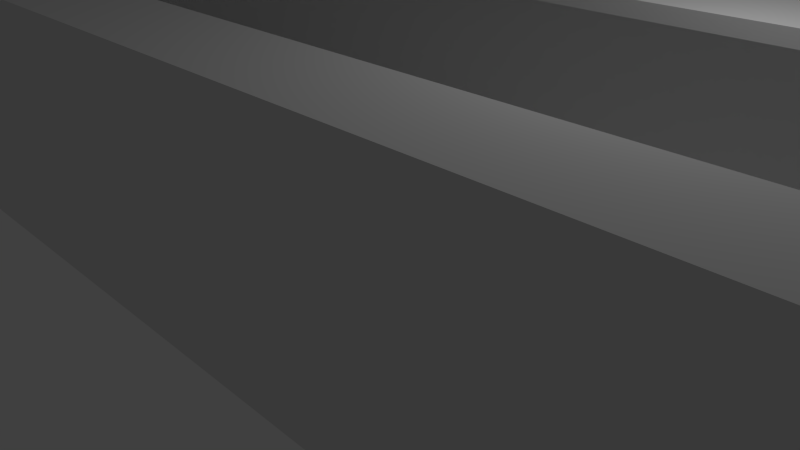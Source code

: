 # Source: conveyer.blend  (saved by Blender 2.68.0; exported with 4.5.12 LTS)
import bpy
from mathutils import Matrix  # noqa: F401  (used for matrix-valued properties, if any)

bpy.ops.wm.read_factory_settings(use_empty=True)
scene = bpy.context.scene
scene.name = 'Scene'

# ---- collections
col_collection_1 = bpy.data.collections.new('Collection 1'); scene.collection.children.link(col_collection_1)

# ---- materials (node trees are filled in below, after node groups)
mat_material = bpy.data.materials.new('Material')
mat_material.alpha_threshold = 0.0
mat_material.use_transparent_shadow = False
mat_material.roughness = 0.5
mat_material.line_color = (0.0, 0.0, 0.0, 1.0)

# ---- material node trees

# ---- world
world_world = bpy.data.worlds.new('World'); scene.world = world_world
world_world.color = (0.05088, 0.05088, 0.05088)
world_world.use_sun_shadow = False
world_world.sun_shadow_jitter_overblur = 0.0
world_world.cycles.sampling_method = 'MANUAL'
world_world.cycles.sample_map_resolution = 256

# ---- cameras
cam_camera = bpy.data.cameras.new('Camera')
cam_camera.clip_end = 100.0
cam_camera.lens = 35.0
cam_camera.sensor_width = 32.0
cam_camera.sensor_height = 18.0
cam_camera.ortho_scale = 7.314
cam_camera.dof.focus_distance = 0.0
cam_camera.dof.aperture_fstop = 128.0

# ---- lights
light_lamp = bpy.data.lights.new('Lamp', 'POINT')
light_lamp.transmission_factor = 0.0
light_lamp.cutoff_distance = 30.0
light_lamp.energy = 100.0
light_lamp.shadow_buffer_clip_start = 1.001
light_lamp.shadow_soft_size = 0.1
light_lamp.shadow_maximum_resolution = 0.006
light_lamp.use_absolute_resolution = True
light_lamp.cycles.use_multiple_importance_sampling = False

# ---- meshes
me_cube = bpy.data.meshes.new('Cube')
me_cube.from_pydata([(32.0, 2.4, 0.1), (32.0, -2.4, 0.1), (-32.0, 2.4, 0.1), (-32.0, -2.4, 0.1), (32.0, 3.0, 0.1), (32.0, -3.0, 0.1), (-32.0, -3.0, 0.1), (-32.0, 3.0, 0.1), (32.0, 2.4, 3.1), (-32.0, 2.4, 3.1), (32.0, 3.0, 3.1), (-32.0, 3.0, 3.1), (32.0, -2.4, 3.1), (-32.0, -2.4, 3.1), (32.0, -3.0, 3.1), (-32.0, -3.0, 3.1), (32.0, 2.4, 3.3), (-32.0, 2.4, 3.3), (32.0, 3.0, 3.3), (-32.0, 3.0, 3.3), (32.0, -2.4, 3.3), (-32.0, -2.4, 3.3), (32.0, -3.0, 3.3), (-32.0, -3.0, 3.3), (32.0, 1.8, 3.1), (-32.0, 1.8, 3.1), (32.0, 1.8, 3.3), (-32.0, 1.8, 3.3), (32.0, -1.8, 3.1), (-32.0, -1.8, 3.1), (32.0, -1.8, 3.3), (-32.0, -1.8, 3.3)], [], [(4, 0, 1, 5, 6, 3, 2, 7), (4, 10, 8, 0), (2, 9, 11, 7), (2, 0, 8, 9), (7, 11, 10, 4), (3, 13, 12, 1), (5, 14, 15, 6), (6, 15, 13, 3), (1, 12, 14, 5), (9, 17, 19, 11), (12, 20, 22, 14), (16, 18, 19, 17), (10, 18, 16, 8), (9, 25, 27, 17), (11, 19, 18, 10), (20, 21, 23, 22), (14, 22, 23, 15), (12, 28, 30, 20), (15, 23, 21, 13), (24, 26, 27, 25), (16, 26, 24, 8), (8, 24, 25, 9), (17, 27, 26, 16), (29, 31, 30, 28), (13, 29, 28, 12), (21, 31, 29, 13), (20, 30, 31, 21)])
me_cube.materials.append(mat_material)
me_cube.use_remesh_preserve_volume = False
me_cube.use_remesh_preserve_attributes = False
me_cube.use_mirror_vertex_groups = False
me_cube.update()

# ---- objects
ob_cube = bpy.data.objects.new('Cube', me_cube)
ob_lamp = bpy.data.objects.new('Lamp', light_lamp)
ob_camera = bpy.data.objects.new('Camera', cam_camera)

# ---- transforms, parenting, visibility, modifiers, constraints
ob_cube.location = (0.0, 0.0, 0.0)
ob_cube.lock_rotations_4d = False
ob_cube.empty_display_type = 'ARROWS'
ob_cube.lineart.crease_threshold = 0.0
ob_lamp.location = (4.076, 1.005, 5.904)
ob_lamp.rotation_euler = (0.6503, 0.05522, 1.866)
ob_lamp.lock_rotations_4d = False
ob_lamp.empty_display_type = 'ARROWS'
ob_lamp.color = (0.0, 0.0, 0.0, 0.0)
ob_lamp.lineart.crease_threshold = 0.0
ob_camera.location = (7.481, -6.508, 5.344)
ob_camera.rotation_euler = (1.109, 0.01082, 0.8149)
ob_camera.lock_rotations_4d = False
ob_camera.empty_display_type = 'ARROWS'
ob_camera.color = (0.0, 0.0, 0.0, 0.0)
ob_camera.display_type = 'WIRE'
ob_camera.lineart.crease_threshold = 0.0

# ---- collection membership
col_collection_1.objects.link(ob_cube)
col_collection_1.objects.link(ob_lamp)
col_collection_1.objects.link(ob_camera)

# ---- scene / render settings (as saved in the file)
scene.camera = ob_camera
scene.frame_start = 1; scene.frame_end = 250; scene.frame_set(1)
scene.render.engine = 'BLENDER_EEVEE_NEXT'
scene.render.image_settings.color_mode = 'RGB'
scene.render.image_settings.compression = 90
scene.render.resolution_percentage = 50
scene.render.dither_intensity = 0.0
scene.cycles.use_denoising = False
scene.cycles.samples = 10
scene.cycles.sampling_pattern = 'TABULATED_SOBOL'
scene.cycles.light_sampling_threshold = 0.0
scene.cycles.use_adaptive_sampling = False
scene.cycles.use_light_tree = False
scene.cycles.blur_glossy = 0.0
scene.cycles.volume_bounces = 1
scene.cycles.pixel_filter_type = 'GAUSSIAN'
scene.cycles.sample_clamp_indirect = 0.0
scene.view_settings.view_transform = 'Standard'
bpy.context.view_layer.update()
